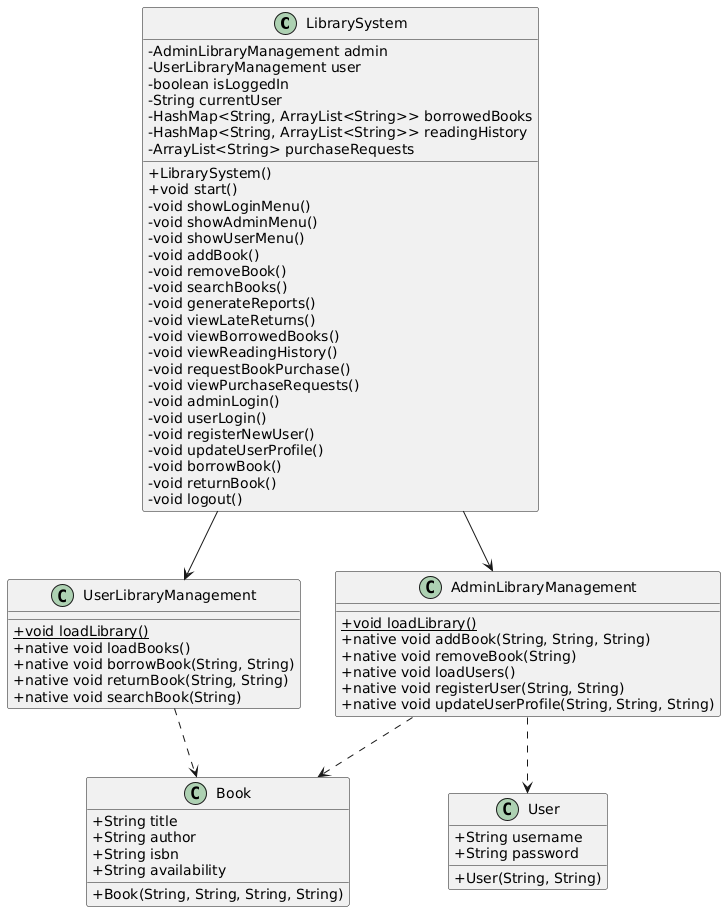

The diagram above was rendered by PlantUML. Its source (embedded in the PNG):
@startuml
skinparam classAttributeIconSize 0

class LibrarySystem {
  - AdminLibraryManagement admin
  - UserLibraryManagement user
  - boolean isLoggedIn
  - String currentUser
  - HashMap<String, ArrayList<String>> borrowedBooks
  - HashMap<String, ArrayList<String>> readingHistory
  - ArrayList<String> purchaseRequests
  + LibrarySystem()
  + void start()
  - void showLoginMenu()
  - void showAdminMenu()
  - void showUserMenu()
  - void addBook()
  - void removeBook()
  - void searchBooks()
  - void generateReports()
  - void viewLateReturns()
  - void viewBorrowedBooks()
  - void viewReadingHistory()
  - void requestBookPurchase()
  - void viewPurchaseRequests()
  - void adminLogin()
  - void userLogin()
  - void registerNewUser()
  - void updateUserProfile()
  - void borrowBook()
  - void returnBook()
  - void logout()
}

class AdminLibraryManagement {
  + {static} void loadLibrary()
  + native void addBook(String, String, String)
  + native void removeBook(String)
  + native void loadUsers()
  + native void registerUser(String, String)
  + native void updateUserProfile(String, String, String)
}

class UserLibraryManagement {
  + {static} void loadLibrary()
  + native void loadBooks()
  + native void borrowBook(String, String)
  + native void returnBook(String, String)
  + native void searchBook(String)
}

class Book {
  + String title
  + String author
  + String isbn
  + String availability
  + Book(String, String, String, String)
}

class User {
  + String username
  + String password
  + User(String, String)
}

LibrarySystem --> AdminLibraryManagement
LibrarySystem --> UserLibraryManagement
AdminLibraryManagement ..> Book
AdminLibraryManagement ..> User
UserLibraryManagement ..> Book
@enduml